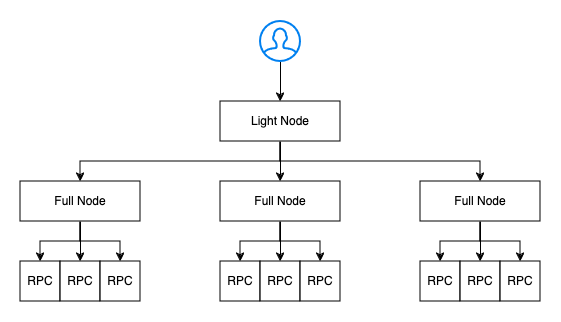

The diagram above was exported from draw.io. Its source (the exported page's mxGraphModel, read from the mxfile embedded in the PNG):
<mxGraphModel dx="1026" dy="658" grid="1" gridSize="10" guides="1" tooltips="1" connect="1" arrows="1" fold="1" page="1" pageScale="1" pageWidth="850" pageHeight="1100" math="0" shadow="0">
  <root>
    <mxCell id="0" />
    <mxCell id="1" parent="0" />
    <mxCell id="uEKHxiTyLQrA45ma1oPJ-52" value="" style="edgeStyle=orthogonalEdgeStyle;rounded=0;orthogonalLoop=1;jettySize=auto;html=1;" edge="1" parent="1" source="uEKHxiTyLQrA45ma1oPJ-47" target="uEKHxiTyLQrA45ma1oPJ-48">
      <mxGeometry relative="1" as="geometry" />
    </mxCell>
    <mxCell id="uEKHxiTyLQrA45ma1oPJ-47" value="" style="html=1;verticalLabelPosition=bottom;align=center;labelBackgroundColor=#ffffff;verticalAlign=top;strokeWidth=2;strokeColor=#0080F0;shadow=0;dashed=0;shape=mxgraph.ios7.icons.user;" vertex="1" parent="1">
      <mxGeometry x="360" y="120" width="40" height="40" as="geometry" />
    </mxCell>
    <mxCell id="uEKHxiTyLQrA45ma1oPJ-53" style="edgeStyle=orthogonalEdgeStyle;rounded=0;orthogonalLoop=1;jettySize=auto;html=1;exitX=0.5;exitY=1;exitDx=0;exitDy=0;entryX=0.5;entryY=0;entryDx=0;entryDy=0;" edge="1" parent="1" source="uEKHxiTyLQrA45ma1oPJ-48" target="uEKHxiTyLQrA45ma1oPJ-49">
      <mxGeometry relative="1" as="geometry" />
    </mxCell>
    <mxCell id="uEKHxiTyLQrA45ma1oPJ-54" style="edgeStyle=orthogonalEdgeStyle;rounded=0;orthogonalLoop=1;jettySize=auto;html=1;exitX=0.5;exitY=1;exitDx=0;exitDy=0;" edge="1" parent="1" source="uEKHxiTyLQrA45ma1oPJ-48" target="uEKHxiTyLQrA45ma1oPJ-50">
      <mxGeometry relative="1" as="geometry" />
    </mxCell>
    <mxCell id="uEKHxiTyLQrA45ma1oPJ-55" style="edgeStyle=orthogonalEdgeStyle;rounded=0;orthogonalLoop=1;jettySize=auto;html=1;exitX=0.5;exitY=1;exitDx=0;exitDy=0;" edge="1" parent="1" source="uEKHxiTyLQrA45ma1oPJ-48" target="uEKHxiTyLQrA45ma1oPJ-51">
      <mxGeometry relative="1" as="geometry" />
    </mxCell>
    <mxCell id="uEKHxiTyLQrA45ma1oPJ-48" value="Light Node" style="rounded=0;whiteSpace=wrap;html=1;" vertex="1" parent="1">
      <mxGeometry x="320" y="200" width="120" height="40" as="geometry" />
    </mxCell>
    <mxCell id="uEKHxiTyLQrA45ma1oPJ-65" style="edgeStyle=orthogonalEdgeStyle;rounded=0;orthogonalLoop=1;jettySize=auto;html=1;exitX=0.5;exitY=1;exitDx=0;exitDy=0;entryX=0.5;entryY=0;entryDx=0;entryDy=0;" edge="1" parent="1" source="uEKHxiTyLQrA45ma1oPJ-49" target="uEKHxiTyLQrA45ma1oPJ-56">
      <mxGeometry relative="1" as="geometry" />
    </mxCell>
    <mxCell id="uEKHxiTyLQrA45ma1oPJ-66" style="edgeStyle=orthogonalEdgeStyle;rounded=0;orthogonalLoop=1;jettySize=auto;html=1;exitX=0.5;exitY=1;exitDx=0;exitDy=0;entryX=0.5;entryY=0;entryDx=0;entryDy=0;" edge="1" parent="1" source="uEKHxiTyLQrA45ma1oPJ-49" target="uEKHxiTyLQrA45ma1oPJ-57">
      <mxGeometry relative="1" as="geometry" />
    </mxCell>
    <mxCell id="uEKHxiTyLQrA45ma1oPJ-67" style="edgeStyle=orthogonalEdgeStyle;rounded=0;orthogonalLoop=1;jettySize=auto;html=1;exitX=0.5;exitY=1;exitDx=0;exitDy=0;entryX=0.5;entryY=0;entryDx=0;entryDy=0;" edge="1" parent="1" source="uEKHxiTyLQrA45ma1oPJ-49" target="uEKHxiTyLQrA45ma1oPJ-58">
      <mxGeometry relative="1" as="geometry" />
    </mxCell>
    <mxCell id="uEKHxiTyLQrA45ma1oPJ-49" value="Full Node" style="rounded=0;whiteSpace=wrap;html=1;" vertex="1" parent="1">
      <mxGeometry x="120" y="280" width="120" height="40" as="geometry" />
    </mxCell>
    <mxCell id="uEKHxiTyLQrA45ma1oPJ-68" style="edgeStyle=orthogonalEdgeStyle;rounded=0;orthogonalLoop=1;jettySize=auto;html=1;exitX=0.5;exitY=1;exitDx=0;exitDy=0;entryX=0.5;entryY=0;entryDx=0;entryDy=0;" edge="1" parent="1" source="uEKHxiTyLQrA45ma1oPJ-50" target="uEKHxiTyLQrA45ma1oPJ-59">
      <mxGeometry relative="1" as="geometry" />
    </mxCell>
    <mxCell id="uEKHxiTyLQrA45ma1oPJ-69" style="edgeStyle=orthogonalEdgeStyle;rounded=0;orthogonalLoop=1;jettySize=auto;html=1;exitX=0.5;exitY=1;exitDx=0;exitDy=0;entryX=0.5;entryY=0;entryDx=0;entryDy=0;" edge="1" parent="1" source="uEKHxiTyLQrA45ma1oPJ-50" target="uEKHxiTyLQrA45ma1oPJ-60">
      <mxGeometry relative="1" as="geometry" />
    </mxCell>
    <mxCell id="uEKHxiTyLQrA45ma1oPJ-70" style="edgeStyle=orthogonalEdgeStyle;rounded=0;orthogonalLoop=1;jettySize=auto;html=1;exitX=0.5;exitY=1;exitDx=0;exitDy=0;entryX=0.5;entryY=0;entryDx=0;entryDy=0;" edge="1" parent="1" source="uEKHxiTyLQrA45ma1oPJ-50" target="uEKHxiTyLQrA45ma1oPJ-61">
      <mxGeometry relative="1" as="geometry" />
    </mxCell>
    <mxCell id="uEKHxiTyLQrA45ma1oPJ-50" value="Full Node" style="rounded=0;whiteSpace=wrap;html=1;" vertex="1" parent="1">
      <mxGeometry x="320" y="280" width="120" height="40" as="geometry" />
    </mxCell>
    <mxCell id="uEKHxiTyLQrA45ma1oPJ-71" style="edgeStyle=orthogonalEdgeStyle;rounded=0;orthogonalLoop=1;jettySize=auto;html=1;exitX=0.5;exitY=1;exitDx=0;exitDy=0;entryX=0.5;entryY=0;entryDx=0;entryDy=0;" edge="1" parent="1" source="uEKHxiTyLQrA45ma1oPJ-51" target="uEKHxiTyLQrA45ma1oPJ-62">
      <mxGeometry relative="1" as="geometry" />
    </mxCell>
    <mxCell id="uEKHxiTyLQrA45ma1oPJ-72" style="edgeStyle=orthogonalEdgeStyle;rounded=0;orthogonalLoop=1;jettySize=auto;html=1;exitX=0.5;exitY=1;exitDx=0;exitDy=0;entryX=0.5;entryY=0;entryDx=0;entryDy=0;" edge="1" parent="1" source="uEKHxiTyLQrA45ma1oPJ-51" target="uEKHxiTyLQrA45ma1oPJ-63">
      <mxGeometry relative="1" as="geometry" />
    </mxCell>
    <mxCell id="uEKHxiTyLQrA45ma1oPJ-73" style="edgeStyle=orthogonalEdgeStyle;rounded=0;orthogonalLoop=1;jettySize=auto;html=1;exitX=0.5;exitY=1;exitDx=0;exitDy=0;entryX=0.5;entryY=0;entryDx=0;entryDy=0;" edge="1" parent="1" source="uEKHxiTyLQrA45ma1oPJ-51" target="uEKHxiTyLQrA45ma1oPJ-64">
      <mxGeometry relative="1" as="geometry" />
    </mxCell>
    <mxCell id="uEKHxiTyLQrA45ma1oPJ-51" value="Full Node" style="rounded=0;whiteSpace=wrap;html=1;" vertex="1" parent="1">
      <mxGeometry x="520" y="280" width="120" height="40" as="geometry" />
    </mxCell>
    <mxCell id="uEKHxiTyLQrA45ma1oPJ-56" value="RPC" style="rounded=0;whiteSpace=wrap;html=1;" vertex="1" parent="1">
      <mxGeometry x="120" y="360" width="40" height="40" as="geometry" />
    </mxCell>
    <mxCell id="uEKHxiTyLQrA45ma1oPJ-57" value="RPC" style="rounded=0;whiteSpace=wrap;html=1;" vertex="1" parent="1">
      <mxGeometry x="160" y="360" width="40" height="40" as="geometry" />
    </mxCell>
    <mxCell id="uEKHxiTyLQrA45ma1oPJ-58" value="RPC" style="rounded=0;whiteSpace=wrap;html=1;" vertex="1" parent="1">
      <mxGeometry x="200" y="360" width="40" height="40" as="geometry" />
    </mxCell>
    <mxCell id="uEKHxiTyLQrA45ma1oPJ-59" value="RPC" style="rounded=0;whiteSpace=wrap;html=1;" vertex="1" parent="1">
      <mxGeometry x="320" y="360" width="40" height="40" as="geometry" />
    </mxCell>
    <mxCell id="uEKHxiTyLQrA45ma1oPJ-60" value="RPC" style="rounded=0;whiteSpace=wrap;html=1;" vertex="1" parent="1">
      <mxGeometry x="360" y="360" width="40" height="40" as="geometry" />
    </mxCell>
    <mxCell id="uEKHxiTyLQrA45ma1oPJ-61" value="RPC" style="rounded=0;whiteSpace=wrap;html=1;" vertex="1" parent="1">
      <mxGeometry x="400" y="360" width="40" height="40" as="geometry" />
    </mxCell>
    <mxCell id="uEKHxiTyLQrA45ma1oPJ-62" value="RPC" style="rounded=0;whiteSpace=wrap;html=1;" vertex="1" parent="1">
      <mxGeometry x="520" y="360" width="40" height="40" as="geometry" />
    </mxCell>
    <mxCell id="uEKHxiTyLQrA45ma1oPJ-63" value="RPC" style="rounded=0;whiteSpace=wrap;html=1;" vertex="1" parent="1">
      <mxGeometry x="560" y="360" width="40" height="40" as="geometry" />
    </mxCell>
    <mxCell id="uEKHxiTyLQrA45ma1oPJ-64" value="RPC" style="rounded=0;whiteSpace=wrap;html=1;" vertex="1" parent="1">
      <mxGeometry x="600" y="360" width="40" height="40" as="geometry" />
    </mxCell>
  </root>
</mxGraphModel>